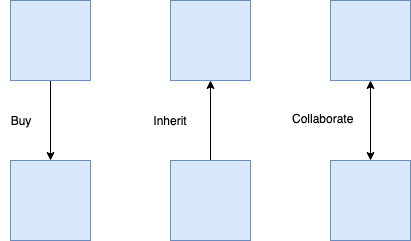

The diagram above was exported from draw.io. Its source (the exported page's mxGraphModel, read from the mxfile embedded in the PNG):
<mxGraphModel dx="958" dy="1139" grid="1" gridSize="10" guides="1" tooltips="1" connect="1" arrows="1" fold="1" page="1" pageScale="1" pageWidth="827" pageHeight="1169" math="0" shadow="0">
  <root>
    <mxCell id="0" />
    <mxCell id="1" parent="0" />
    <mxCell id="xrCdhkuMH0HbXiNkjm9I-3" style="edgeStyle=orthogonalEdgeStyle;rounded=0;orthogonalLoop=1;jettySize=auto;html=1;entryX=0.5;entryY=0;entryDx=0;entryDy=0;" edge="1" parent="1" source="xrCdhkuMH0HbXiNkjm9I-1" target="xrCdhkuMH0HbXiNkjm9I-2">
      <mxGeometry relative="1" as="geometry" />
    </mxCell>
    <mxCell id="xrCdhkuMH0HbXiNkjm9I-1" value="" style="whiteSpace=wrap;html=1;aspect=fixed;fillColor=#dae8fc;strokeColor=#6c8ebf;" vertex="1" parent="1">
      <mxGeometry x="240" y="160" width="80" height="80" as="geometry" />
    </mxCell>
    <mxCell id="xrCdhkuMH0HbXiNkjm9I-2" value="" style="whiteSpace=wrap;html=1;aspect=fixed;fillColor=#dae8fc;strokeColor=#6c8ebf;" vertex="1" parent="1">
      <mxGeometry x="240" y="320" width="80" height="80" as="geometry" />
    </mxCell>
    <mxCell id="xrCdhkuMH0HbXiNkjm9I-5" value="" style="whiteSpace=wrap;html=1;aspect=fixed;fillColor=#dae8fc;strokeColor=#6c8ebf;" vertex="1" parent="1">
      <mxGeometry x="400" y="160" width="80" height="80" as="geometry" />
    </mxCell>
    <mxCell id="xrCdhkuMH0HbXiNkjm9I-7" style="edgeStyle=orthogonalEdgeStyle;rounded=0;orthogonalLoop=1;jettySize=auto;html=1;entryX=0.5;entryY=1;entryDx=0;entryDy=0;" edge="1" parent="1" source="xrCdhkuMH0HbXiNkjm9I-6" target="xrCdhkuMH0HbXiNkjm9I-5">
      <mxGeometry relative="1" as="geometry" />
    </mxCell>
    <mxCell id="xrCdhkuMH0HbXiNkjm9I-6" value="" style="whiteSpace=wrap;html=1;aspect=fixed;fillColor=#dae8fc;strokeColor=#6c8ebf;" vertex="1" parent="1">
      <mxGeometry x="400" y="320" width="80" height="80" as="geometry" />
    </mxCell>
    <mxCell id="xrCdhkuMH0HbXiNkjm9I-8" value="" style="whiteSpace=wrap;html=1;aspect=fixed;fillColor=#dae8fc;strokeColor=#6c8ebf;" vertex="1" parent="1">
      <mxGeometry x="560" y="160" width="80" height="80" as="geometry" />
    </mxCell>
    <mxCell id="xrCdhkuMH0HbXiNkjm9I-9" style="edgeStyle=orthogonalEdgeStyle;rounded=0;orthogonalLoop=1;jettySize=auto;html=1;entryX=0.5;entryY=1;entryDx=0;entryDy=0;startArrow=classic;startFill=1;" edge="1" parent="1" source="xrCdhkuMH0HbXiNkjm9I-10" target="xrCdhkuMH0HbXiNkjm9I-8">
      <mxGeometry relative="1" as="geometry" />
    </mxCell>
    <mxCell id="xrCdhkuMH0HbXiNkjm9I-10" value="" style="whiteSpace=wrap;html=1;aspect=fixed;fillColor=#dae8fc;strokeColor=#6c8ebf;" vertex="1" parent="1">
      <mxGeometry x="560" y="320" width="80" height="80" as="geometry" />
    </mxCell>
    <mxCell id="xrCdhkuMH0HbXiNkjm9I-11" value="Buy" style="text;html=1;strokeColor=none;fillColor=none;align=center;verticalAlign=middle;whiteSpace=wrap;rounded=0;" vertex="1" parent="1">
      <mxGeometry x="230" y="270" width="40" height="20" as="geometry" />
    </mxCell>
    <mxCell id="xrCdhkuMH0HbXiNkjm9I-12" value="&lt;div&gt;Inherit&lt;/div&gt;" style="text;html=1;strokeColor=none;fillColor=none;align=center;verticalAlign=middle;whiteSpace=wrap;rounded=0;" vertex="1" parent="1">
      <mxGeometry x="380" y="270" width="40" height="20" as="geometry" />
    </mxCell>
    <mxCell id="xrCdhkuMH0HbXiNkjm9I-13" value="Collaborate" style="text;html=1;" vertex="1" parent="1">
      <mxGeometry x="520" y="265" width="60" height="30" as="geometry" />
    </mxCell>
  </root>
</mxGraphModel>